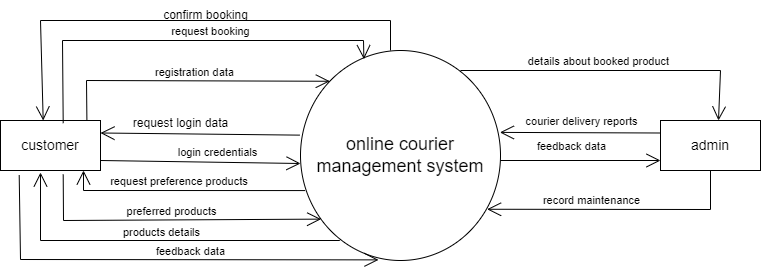

The diagram above was exported from draw.io. Its source (the exported page's mxGraphModel, read from the mxfile embedded in the PNG):
<mxGraphModel dx="1034" dy="446" grid="1" gridSize="10" guides="1" tooltips="1" connect="1" arrows="1" fold="1" page="1" pageScale="1" pageWidth="850" pageHeight="1100" math="0" shadow="0">
  <root>
    <mxCell id="0" />
    <mxCell id="1" parent="0" />
    <mxCell id="qOZpQI4sRNCtIzcVCP5c-2" value="&lt;font style=&quot;font-size: 18px;&quot;&gt;online courier management system&lt;/font&gt;" style="ellipse;whiteSpace=wrap;html=1;" vertex="1" parent="1">
      <mxGeometry x="340" y="100" width="200" height="210" as="geometry" />
    </mxCell>
    <mxCell id="qOZpQI4sRNCtIzcVCP5c-3" value="&lt;font style=&quot;font-size: 14px;&quot;&gt;customer&lt;/font&gt;" style="html=1;dashed=0;whiteSpace=wrap;" vertex="1" parent="1">
      <mxGeometry x="40" y="170" width="100" height="50" as="geometry" />
    </mxCell>
    <mxCell id="qOZpQI4sRNCtIzcVCP5c-4" value="&lt;font style=&quot;font-size: 14px;&quot;&gt;admin&lt;/font&gt;" style="html=1;dashed=0;whiteSpace=wrap;" vertex="1" parent="1">
      <mxGeometry x="700" y="170" width="100" height="50" as="geometry" />
    </mxCell>
    <mxCell id="qOZpQI4sRNCtIzcVCP5c-5" value="" style="endArrow=open;endFill=1;endSize=12;html=1;rounded=0;entryX=0;entryY=0;entryDx=0;entryDy=0;" edge="1" parent="1" target="qOZpQI4sRNCtIzcVCP5c-2">
      <mxGeometry width="160" relative="1" as="geometry">
        <mxPoint x="126.4" y="170" as="sourcePoint" />
        <mxPoint x="360" y="130" as="targetPoint" />
        <Array as="points">
          <mxPoint x="126" y="130" />
        </Array>
      </mxGeometry>
    </mxCell>
    <mxCell id="qOZpQI4sRNCtIzcVCP5c-6" value="registration data" style="edgeLabel;html=1;align=center;verticalAlign=middle;resizable=0;points=[];" vertex="1" connectable="0" parent="qOZpQI4sRNCtIzcVCP5c-5">
      <mxGeometry x="0.0392" y="5" relative="1" as="geometry">
        <mxPoint y="-4" as="offset" />
      </mxGeometry>
    </mxCell>
    <mxCell id="qOZpQI4sRNCtIzcVCP5c-7" value="" style="endArrow=open;endFill=1;endSize=12;html=1;rounded=0;exitX=-0.003;exitY=0.403;exitDx=0;exitDy=0;exitPerimeter=0;entryX=1;entryY=0.25;entryDx=0;entryDy=0;" edge="1" parent="1" source="qOZpQI4sRNCtIzcVCP5c-2" target="qOZpQI4sRNCtIzcVCP5c-3">
      <mxGeometry width="160" relative="1" as="geometry">
        <mxPoint x="150" y="360" as="sourcePoint" />
        <mxPoint x="310" y="360" as="targetPoint" />
      </mxGeometry>
    </mxCell>
    <mxCell id="qOZpQI4sRNCtIzcVCP5c-8" value="request login data" style="text;html=1;align=center;verticalAlign=middle;resizable=0;points=[];autosize=1;strokeColor=none;fillColor=none;" vertex="1" parent="1">
      <mxGeometry x="160" y="158" width="120" height="30" as="geometry" />
    </mxCell>
    <mxCell id="qOZpQI4sRNCtIzcVCP5c-9" value="" style="endArrow=open;endFill=1;endSize=12;html=1;rounded=0;" edge="1" parent="1">
      <mxGeometry width="160" relative="1" as="geometry">
        <mxPoint x="140" y="210" as="sourcePoint" />
        <mxPoint x="340" y="213" as="targetPoint" />
      </mxGeometry>
    </mxCell>
    <mxCell id="qOZpQI4sRNCtIzcVCP5c-10" value="login credentials" style="edgeLabel;html=1;align=center;verticalAlign=middle;resizable=0;points=[];" vertex="1" connectable="0" parent="qOZpQI4sRNCtIzcVCP5c-9">
      <mxGeometry x="0.1604" y="10" relative="1" as="geometry">
        <mxPoint as="offset" />
      </mxGeometry>
    </mxCell>
    <mxCell id="qOZpQI4sRNCtIzcVCP5c-11" value="" style="endArrow=open;endFill=1;endSize=12;html=1;rounded=0;exitX=0.023;exitY=0.667;exitDx=0;exitDy=0;exitPerimeter=0;" edge="1" parent="1" source="qOZpQI4sRNCtIzcVCP5c-2">
      <mxGeometry width="160" relative="1" as="geometry">
        <mxPoint x="180" y="370" as="sourcePoint" />
        <mxPoint x="123" y="220" as="targetPoint" />
        <Array as="points">
          <mxPoint x="123" y="240" />
        </Array>
      </mxGeometry>
    </mxCell>
    <mxCell id="qOZpQI4sRNCtIzcVCP5c-12" value="request preference products&amp;nbsp;" style="edgeLabel;html=1;align=center;verticalAlign=middle;resizable=0;points=[];" vertex="1" connectable="0" parent="qOZpQI4sRNCtIzcVCP5c-11">
      <mxGeometry x="0.026" y="-6" relative="1" as="geometry">
        <mxPoint x="-1" y="-4" as="offset" />
      </mxGeometry>
    </mxCell>
    <mxCell id="qOZpQI4sRNCtIzcVCP5c-13" value="" style="endArrow=open;endFill=1;endSize=12;html=1;rounded=0;exitX=0.627;exitY=1.08;exitDx=0;exitDy=0;exitPerimeter=0;entryX=0.103;entryY=0.803;entryDx=0;entryDy=0;entryPerimeter=0;" edge="1" parent="1" source="qOZpQI4sRNCtIzcVCP5c-3" target="qOZpQI4sRNCtIzcVCP5c-2">
      <mxGeometry width="160" relative="1" as="geometry">
        <mxPoint x="90" y="270" as="sourcePoint" />
        <mxPoint x="250" y="270" as="targetPoint" />
        <Array as="points">
          <mxPoint x="103" y="270" />
        </Array>
      </mxGeometry>
    </mxCell>
    <mxCell id="qOZpQI4sRNCtIzcVCP5c-14" value="preferred products" style="edgeLabel;html=1;align=center;verticalAlign=middle;resizable=0;points=[];" vertex="1" connectable="0" parent="qOZpQI4sRNCtIzcVCP5c-13">
      <mxGeometry x="-0.07" y="4" relative="1" as="geometry">
        <mxPoint x="13" y="-5" as="offset" />
      </mxGeometry>
    </mxCell>
    <mxCell id="qOZpQI4sRNCtIzcVCP5c-15" value="" style="endArrow=open;endFill=1;endSize=12;html=1;rounded=0;exitX=0;exitY=1;exitDx=0;exitDy=0;entryX=0.4;entryY=1.04;entryDx=0;entryDy=0;entryPerimeter=0;" edge="1" parent="1" target="qOZpQI4sRNCtIzcVCP5c-3">
      <mxGeometry width="160" relative="1" as="geometry">
        <mxPoint x="379.28932188134536" y="289.99621202458707" as="sourcePoint" />
        <mxPoint x="70" y="290.75" as="targetPoint" />
        <Array as="points">
          <mxPoint x="80" y="290" />
        </Array>
      </mxGeometry>
    </mxCell>
    <mxCell id="qOZpQI4sRNCtIzcVCP5c-17" value="products details" style="edgeLabel;html=1;align=center;verticalAlign=middle;resizable=0;points=[];" vertex="1" connectable="0" parent="qOZpQI4sRNCtIzcVCP5c-15">
      <mxGeometry x="-0.0273" y="-8" relative="1" as="geometry">
        <mxPoint as="offset" />
      </mxGeometry>
    </mxCell>
    <mxCell id="qOZpQI4sRNCtIzcVCP5c-18" value="" style="endArrow=open;endFill=1;endSize=12;html=1;rounded=0;entryX=0.317;entryY=0.041;entryDx=0;entryDy=0;entryPerimeter=0;exitX=0.627;exitY=0.053;exitDx=0;exitDy=0;exitPerimeter=0;" edge="1" parent="1" source="qOZpQI4sRNCtIzcVCP5c-3" target="qOZpQI4sRNCtIzcVCP5c-2">
      <mxGeometry width="160" relative="1" as="geometry">
        <mxPoint x="50" y="90" as="sourcePoint" />
        <mxPoint x="400" y="90" as="targetPoint" />
        <Array as="points">
          <mxPoint x="102" y="90" />
          <mxPoint x="403" y="90" />
        </Array>
      </mxGeometry>
    </mxCell>
    <mxCell id="qOZpQI4sRNCtIzcVCP5c-19" value="request booking" style="edgeLabel;html=1;align=center;verticalAlign=middle;resizable=0;points=[];" vertex="1" connectable="0" parent="qOZpQI4sRNCtIzcVCP5c-18">
      <mxGeometry x="0.1451" y="6" relative="1" as="geometry">
        <mxPoint y="-4" as="offset" />
      </mxGeometry>
    </mxCell>
    <mxCell id="qOZpQI4sRNCtIzcVCP5c-20" value="" style="endArrow=open;endFill=1;endSize=12;html=1;rounded=0;entryX=0.427;entryY=0;entryDx=0;entryDy=0;entryPerimeter=0;" edge="1" parent="1" target="qOZpQI4sRNCtIzcVCP5c-3">
      <mxGeometry width="160" relative="1" as="geometry">
        <mxPoint x="430" y="100" as="sourcePoint" />
        <mxPoint x="50" y="70" as="targetPoint" />
        <Array as="points">
          <mxPoint x="430" y="70" />
          <mxPoint x="80" y="70" />
        </Array>
      </mxGeometry>
    </mxCell>
    <mxCell id="qOZpQI4sRNCtIzcVCP5c-21" value="confirm booking" style="text;html=1;align=center;verticalAlign=middle;resizable=0;points=[];autosize=1;strokeColor=none;fillColor=none;" vertex="1" parent="1">
      <mxGeometry x="190" y="50" width="110" height="30" as="geometry" />
    </mxCell>
    <mxCell id="qOZpQI4sRNCtIzcVCP5c-22" value="" style="endArrow=open;endFill=1;endSize=12;html=1;rounded=0;entryX=0.58;entryY=0;entryDx=0;entryDy=0;entryPerimeter=0;" edge="1" parent="1" target="qOZpQI4sRNCtIzcVCP5c-4">
      <mxGeometry width="160" relative="1" as="geometry">
        <mxPoint x="500" y="120" as="sourcePoint" />
        <mxPoint x="780" y="120" as="targetPoint" />
        <Array as="points">
          <mxPoint x="760" y="120" />
        </Array>
      </mxGeometry>
    </mxCell>
    <mxCell id="qOZpQI4sRNCtIzcVCP5c-23" value="details about booked product" style="edgeLabel;html=1;align=center;verticalAlign=middle;resizable=0;points=[];" vertex="1" connectable="0" parent="qOZpQI4sRNCtIzcVCP5c-22">
      <mxGeometry x="-0.1184" y="7" relative="1" as="geometry">
        <mxPoint y="-3" as="offset" />
      </mxGeometry>
    </mxCell>
    <mxCell id="qOZpQI4sRNCtIzcVCP5c-24" value="" style="endArrow=open;endFill=1;endSize=12;html=1;rounded=0;exitX=0;exitY=0.25;exitDx=0;exitDy=0;entryX=0.997;entryY=0.39;entryDx=0;entryDy=0;entryPerimeter=0;" edge="1" parent="1" source="qOZpQI4sRNCtIzcVCP5c-4" target="qOZpQI4sRNCtIzcVCP5c-2">
      <mxGeometry width="160" relative="1" as="geometry">
        <mxPoint x="640" y="270" as="sourcePoint" />
        <mxPoint x="800" y="270" as="targetPoint" />
      </mxGeometry>
    </mxCell>
    <mxCell id="qOZpQI4sRNCtIzcVCP5c-25" value="courier delivery reports" style="edgeLabel;html=1;align=center;verticalAlign=middle;resizable=0;points=[];" vertex="1" connectable="0" parent="qOZpQI4sRNCtIzcVCP5c-24">
      <mxGeometry x="0.2498" y="-6" relative="1" as="geometry">
        <mxPoint x="20" y="-6" as="offset" />
      </mxGeometry>
    </mxCell>
    <mxCell id="qOZpQI4sRNCtIzcVCP5c-26" value="" style="endArrow=open;endFill=1;endSize=12;html=1;rounded=0;" edge="1" parent="1">
      <mxGeometry width="160" relative="1" as="geometry">
        <mxPoint x="540" y="210" as="sourcePoint" />
        <mxPoint x="700" y="210" as="targetPoint" />
      </mxGeometry>
    </mxCell>
    <mxCell id="qOZpQI4sRNCtIzcVCP5c-27" value="feedback data" style="edgeLabel;html=1;align=center;verticalAlign=middle;resizable=0;points=[];" vertex="1" connectable="0" parent="qOZpQI4sRNCtIzcVCP5c-26">
      <mxGeometry x="-0.2292" y="4" relative="1" as="geometry">
        <mxPoint x="8" y="-11" as="offset" />
      </mxGeometry>
    </mxCell>
    <mxCell id="qOZpQI4sRNCtIzcVCP5c-28" value="" style="endArrow=open;endFill=1;endSize=12;html=1;rounded=0;exitX=0.5;exitY=1;exitDx=0;exitDy=0;entryX=0.933;entryY=0.756;entryDx=0;entryDy=0;entryPerimeter=0;" edge="1" parent="1" source="qOZpQI4sRNCtIzcVCP5c-4" target="qOZpQI4sRNCtIzcVCP5c-2">
      <mxGeometry width="160" relative="1" as="geometry">
        <mxPoint x="660" y="320" as="sourcePoint" />
        <mxPoint x="730" y="340" as="targetPoint" />
        <Array as="points">
          <mxPoint x="750" y="259" />
        </Array>
      </mxGeometry>
    </mxCell>
    <mxCell id="qOZpQI4sRNCtIzcVCP5c-29" value="record maintenance" style="edgeLabel;html=1;align=center;verticalAlign=middle;resizable=0;points=[];" vertex="1" connectable="0" parent="qOZpQI4sRNCtIzcVCP5c-28">
      <mxGeometry x="0.2145" y="-5" relative="1" as="geometry">
        <mxPoint y="-4" as="offset" />
      </mxGeometry>
    </mxCell>
    <mxCell id="qOZpQI4sRNCtIzcVCP5c-30" value="" style="endArrow=open;endFill=1;endSize=12;html=1;rounded=0;exitX=0.187;exitY=1.093;exitDx=0;exitDy=0;exitPerimeter=0;entryX=0.39;entryY=0.997;entryDx=0;entryDy=0;entryPerimeter=0;" edge="1" parent="1" source="qOZpQI4sRNCtIzcVCP5c-3" target="qOZpQI4sRNCtIzcVCP5c-2">
      <mxGeometry width="160" relative="1" as="geometry">
        <mxPoint x="60" y="340" as="sourcePoint" />
        <mxPoint x="220" y="340" as="targetPoint" />
        <Array as="points">
          <mxPoint x="60" y="309" />
        </Array>
      </mxGeometry>
    </mxCell>
    <mxCell id="qOZpQI4sRNCtIzcVCP5c-31" value="feedback data" style="edgeLabel;html=1;align=center;verticalAlign=middle;resizable=0;points=[];" vertex="1" connectable="0" parent="qOZpQI4sRNCtIzcVCP5c-30">
      <mxGeometry x="0.1349" y="6" relative="1" as="geometry">
        <mxPoint x="3" y="-3" as="offset" />
      </mxGeometry>
    </mxCell>
  </root>
</mxGraphModel>